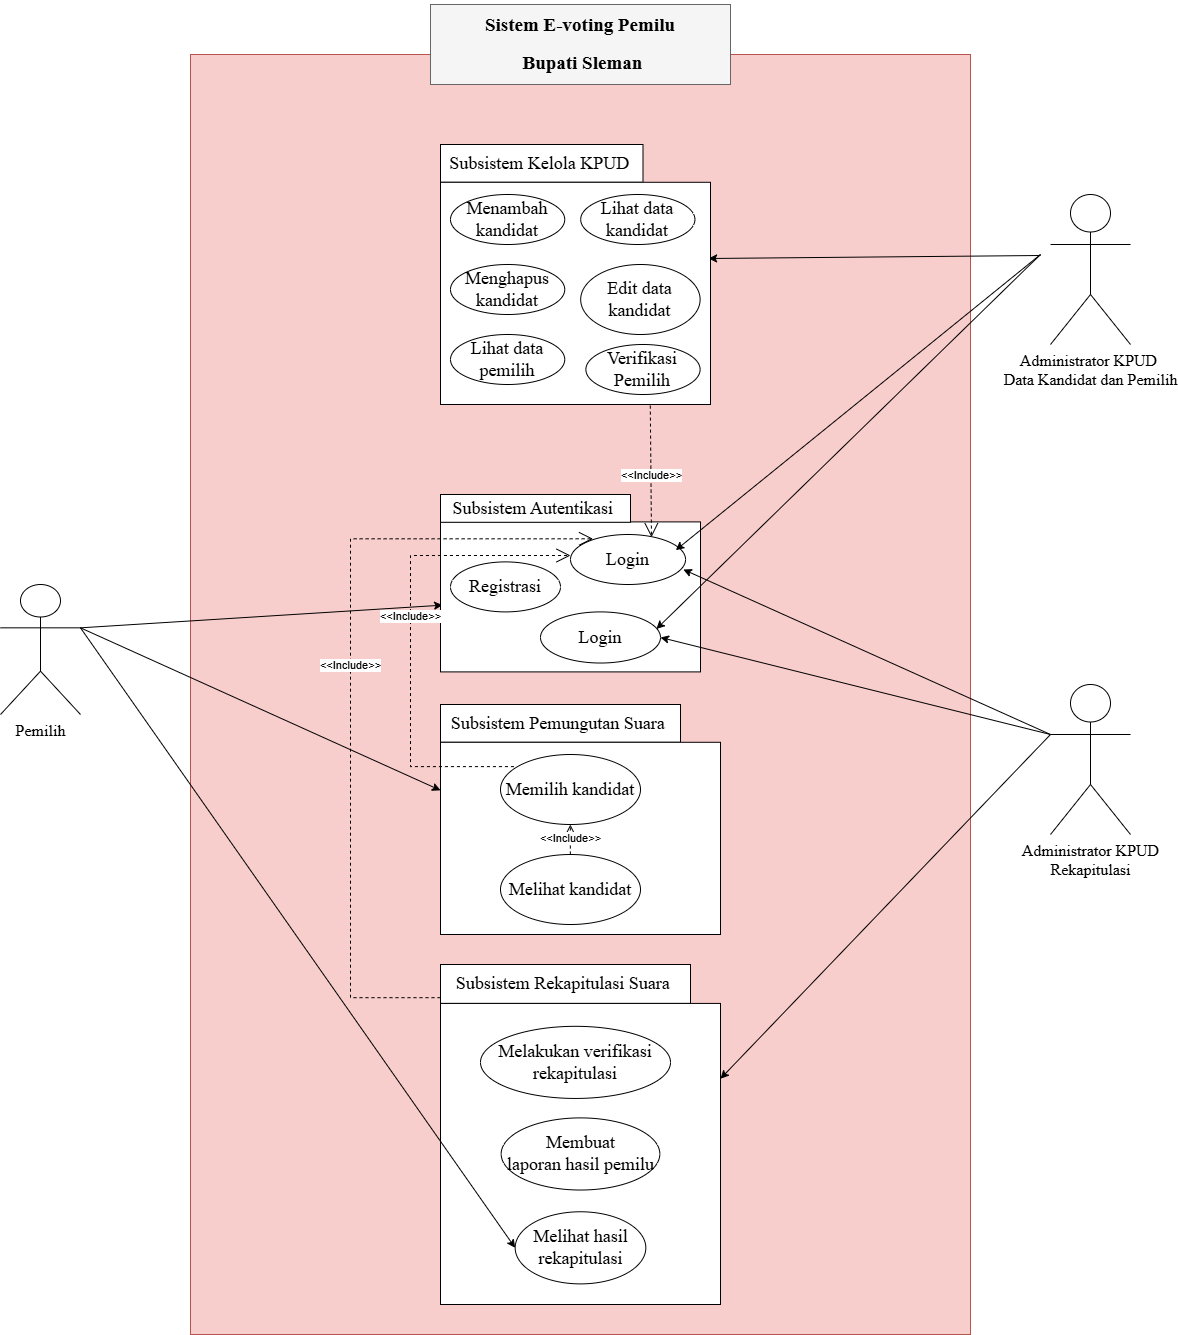

The diagram above was exported from draw.io. Its source (the exported page's mxGraphModel, read from the mxfile embedded in the PNG):
<mxGraphModel dx="-207" dy="1679" grid="1" gridSize="10" guides="1" tooltips="1" connect="1" arrows="1" fold="1" page="1" pageScale="1" pageWidth="850" pageHeight="1100" math="0" shadow="0">
  <root>
    <mxCell id="0" />
    <mxCell id="1" parent="0" />
    <mxCell id="Bo7H4hA-x96EG_zRLle8-1" value="" style="rounded=0;whiteSpace=wrap;html=1;fillColor=#f8cecc;strokeColor=#b85450;movable=1;resizable=1;rotatable=1;deletable=1;editable=1;locked=0;connectable=1;" parent="1" vertex="1">
      <mxGeometry x="2260" y="-590" width="780" height="1280" as="geometry" />
    </mxCell>
    <mxCell id="Bo7H4hA-x96EG_zRLle8-2" value="&lt;p style=&quot;line-height: 200%;&quot; align=&quot;center&quot; class=&quot;MsoListParagraph&quot;&gt;&lt;b&gt;&lt;span style=&quot;line-height: 200%; color: black;&quot; lang=&quot;EN-US&quot;&gt;&lt;font style=&quot;font-size: 19px;&quot; face=&quot;Times New Roman&quot;&gt;Sistem E-voting Pemilu&lt;/font&gt;&lt;/span&gt;&lt;/b&gt;&lt;/p&gt;&lt;p style=&quot;line-height: 200%;&quot; align=&quot;center&quot; class=&quot;MsoListParagraph&quot;&gt;&lt;b&gt;&lt;span style=&quot;line-height: 200%; color: black;&quot; lang=&quot;EN-US&quot;&gt;&lt;font style=&quot;font-size: 19px;&quot; face=&quot;Times New Roman&quot;&gt;&amp;nbsp;Bupati Sleman&lt;/font&gt;&lt;/span&gt;&lt;/b&gt;&lt;/p&gt;" style="rounded=0;whiteSpace=wrap;html=1;fillColor=#f5f5f5;fontColor=#333333;strokeColor=#666666;" parent="1" vertex="1">
      <mxGeometry x="2500" y="-640" width="300" height="80" as="geometry" />
    </mxCell>
    <mxCell id="Ru2cuw0EK_hRIzf-Lajo-6" style="rounded=0;orthogonalLoop=1;jettySize=auto;html=1;entryX=0;entryY=0.25;entryDx=0;entryDy=0;exitX=1;exitY=0.3333333333333333;exitDx=0;exitDy=0;exitPerimeter=0;" parent="1" source="Bo7H4hA-x96EG_zRLle8-3" target="Bo7H4hA-x96EG_zRLle8-29" edge="1">
      <mxGeometry relative="1" as="geometry">
        <mxPoint x="2160" y="-10" as="sourcePoint" />
      </mxGeometry>
    </mxCell>
    <mxCell id="Bo7H4hA-x96EG_zRLle8-3" value="&lt;font style=&quot;font-size: 16px;&quot; face=&quot;Times New Roman&quot;&gt;Pemilih&lt;/font&gt;" style="shape=umlActor;verticalLabelPosition=bottom;verticalAlign=top;html=1;outlineConnect=0;" parent="1" vertex="1">
      <mxGeometry x="2070" y="-60" width="80" height="130" as="geometry" />
    </mxCell>
    <mxCell id="Ru2cuw0EK_hRIzf-Lajo-4" style="rounded=0;orthogonalLoop=1;jettySize=auto;html=1;entryX=0.993;entryY=0.343;entryDx=0;entryDy=0;entryPerimeter=0;" parent="1" target="Bo7H4hA-x96EG_zRLle8-24" edge="1">
      <mxGeometry relative="1" as="geometry">
        <mxPoint x="3110" y="-389" as="sourcePoint" />
      </mxGeometry>
    </mxCell>
    <mxCell id="Bo7H4hA-x96EG_zRLle8-18" value="&lt;font face=&quot;Times New Roman&quot;&gt;&lt;span style=&quot;font-size: 16px;&quot;&gt;Administrator KPUD&amp;nbsp;&lt;/span&gt;&lt;/font&gt;&lt;div&gt;&lt;font face=&quot;Times New Roman&quot;&gt;&lt;span style=&quot;font-size: 16px;&quot;&gt;Data Kandidat dan Pemilih&lt;/span&gt;&lt;/font&gt;&lt;/div&gt;" style="shape=umlActor;verticalLabelPosition=bottom;verticalAlign=top;html=1;outlineConnect=0;" parent="1" vertex="1">
      <mxGeometry x="3120" y="-450" width="80" height="150" as="geometry" />
    </mxCell>
    <mxCell id="Bo7H4hA-x96EG_zRLle8-27" value="" style="group" parent="1" connectable="0" vertex="1">
      <mxGeometry x="2510" y="60" width="280" height="600" as="geometry" />
    </mxCell>
    <mxCell id="Bo7H4hA-x96EG_zRLle8-28" value="&lt;span id=&quot;docs-internal-guid-befdf967-7fff-2692-ff24-016db7b1ca7b&quot;&gt;&lt;span style=&quot;font-family: &amp;quot;Times New Roman&amp;quot;, serif; background-color: transparent; font-variant-numeric: normal; font-variant-east-asian: normal; font-variant-alternates: normal; font-variant-position: normal; vertical-align: baseline; white-space-collapse: preserve;&quot;&gt;&lt;font style=&quot;font-size: 18px;&quot;&gt;Subsistem Pemungutan Suara &lt;/font&gt;&lt;/span&gt;&lt;/span&gt;" style="rounded=0;whiteSpace=wrap;html=1;" parent="Bo7H4hA-x96EG_zRLle8-27" vertex="1">
      <mxGeometry width="240" height="37.78" as="geometry" />
    </mxCell>
    <mxCell id="Bo7H4hA-x96EG_zRLle8-29" value="" style="rounded=0;whiteSpace=wrap;html=1;" parent="Bo7H4hA-x96EG_zRLle8-27" vertex="1">
      <mxGeometry y="37.78" width="280" height="192.22" as="geometry" />
    </mxCell>
    <mxCell id="Bo7H4hA-x96EG_zRLle8-40" value="&lt;font style=&quot;font-size: 18px;&quot; face=&quot;Times New Roman&quot;&gt;Memilih kandidat&lt;/font&gt;" style="ellipse;whiteSpace=wrap;html=1;" parent="Bo7H4hA-x96EG_zRLle8-27" vertex="1">
      <mxGeometry x="60" y="50" width="140" height="70" as="geometry" />
    </mxCell>
    <mxCell id="Bo7H4hA-x96EG_zRLle8-41" value="&lt;font face=&quot;Times New Roman&quot;&gt;&lt;span style=&quot;font-size: 18px;&quot;&gt;Melihat kandidat&lt;/span&gt;&lt;/font&gt;" style="ellipse;whiteSpace=wrap;html=1;" parent="Bo7H4hA-x96EG_zRLle8-27" vertex="1">
      <mxGeometry x="60" y="150" width="140" height="70" as="geometry" />
    </mxCell>
    <mxCell id="Bo7H4hA-x96EG_zRLle8-30" value="" style="group" parent="Bo7H4hA-x96EG_zRLle8-27" connectable="0" vertex="1">
      <mxGeometry y="260" width="280" height="340" as="geometry" />
    </mxCell>
    <mxCell id="Bo7H4hA-x96EG_zRLle8-31" value="&lt;span id=&quot;docs-internal-guid-befdf967-7fff-2692-ff24-016db7b1ca7b&quot;&gt;&lt;span style=&quot;font-family: &amp;quot;Times New Roman&amp;quot;, serif; background-color: transparent; font-variant-numeric: normal; font-variant-east-asian: normal; font-variant-alternates: normal; font-variant-position: normal; vertical-align: baseline; white-space-collapse: preserve;&quot;&gt;&lt;font style=&quot;font-size: 18px;&quot;&gt;Subsistem Rekapitulasi Suara &lt;/font&gt;&lt;/span&gt;&lt;/span&gt;" style="rounded=0;whiteSpace=wrap;html=1;" parent="Bo7H4hA-x96EG_zRLle8-30" vertex="1">
      <mxGeometry width="250" height="38.92" as="geometry" />
    </mxCell>
    <mxCell id="Bo7H4hA-x96EG_zRLle8-32" value="" style="rounded=0;whiteSpace=wrap;html=1;" parent="Bo7H4hA-x96EG_zRLle8-30" vertex="1">
      <mxGeometry y="38.92484848484848" width="280" height="301.07515151515156" as="geometry" />
    </mxCell>
    <mxCell id="Bo7H4hA-x96EG_zRLle8-42" value="&lt;font style=&quot;font-size: 18px;&quot; face=&quot;Times New Roman&quot;&gt;Melihat hasil rekapitulasi&lt;/font&gt;" style="ellipse;whiteSpace=wrap;html=1;" parent="Bo7H4hA-x96EG_zRLle8-30" vertex="1">
      <mxGeometry x="74.66666666666667" y="247.27272727272725" width="130.66666666666666" height="72.12121212121212" as="geometry" />
    </mxCell>
    <mxCell id="Bo7H4hA-x96EG_zRLle8-43" value="&lt;h3&gt;&lt;font style=&quot;font-size: 18px; font-weight: normal;&quot; face=&quot;Times New Roman&quot;&gt;Melakukan verifikasi rekapitulasi&lt;/font&gt;&lt;/h3&gt;" style="ellipse;whiteSpace=wrap;html=1;" parent="Bo7H4hA-x96EG_zRLle8-30" vertex="1">
      <mxGeometry x="40" y="61.82" width="190" height="72.12" as="geometry" />
    </mxCell>
    <mxCell id="Bo7H4hA-x96EG_zRLle8-44" value="&lt;h3&gt;&lt;font face=&quot;Times New Roman&quot;&gt;&lt;span style=&quot;font-size: 18px; font-weight: 400;&quot;&gt;Membuat laporan&amp;nbsp;&lt;/span&gt;&lt;/font&gt;&lt;span style=&quot;font-size: 18px; font-weight: 400; font-family: &amp;quot;Times New Roman&amp;quot;; background-color: initial;&quot;&gt;hasil pemilu&lt;/span&gt;&lt;/h3&gt;" style="ellipse;whiteSpace=wrap;html=1;" parent="Bo7H4hA-x96EG_zRLle8-30" vertex="1">
      <mxGeometry x="60.666666666666664" y="153.40181818181816" width="158.66666666666666" height="72.12121212121212" as="geometry" />
    </mxCell>
    <mxCell id="pTrZowbyLY_be6fwPsxo-5" value="&amp;lt;&amp;lt;Include&amp;gt;&amp;gt;" style="endArrow=open;endSize=12;dashed=1;html=1;rounded=0;edgeStyle=elbowEdgeStyle;" parent="Bo7H4hA-x96EG_zRLle8-27" edge="1">
      <mxGeometry x="0.0668" width="160" relative="1" as="geometry">
        <mxPoint x="129.85" y="150" as="sourcePoint" />
        <mxPoint x="129.85" y="120" as="targetPoint" />
        <mxPoint as="offset" />
        <Array as="points">
          <mxPoint x="129.85" y="140" />
        </Array>
      </mxGeometry>
    </mxCell>
    <mxCell id="Ru2cuw0EK_hRIzf-Lajo-1" style="rounded=0;orthogonalLoop=1;jettySize=auto;html=1;entryX=0.008;entryY=0.555;entryDx=0;entryDy=0;entryPerimeter=0;exitX=1;exitY=0.3333333333333333;exitDx=0;exitDy=0;exitPerimeter=0;" parent="1" source="Bo7H4hA-x96EG_zRLle8-3" target="Bo7H4hA-x96EG_zRLle8-11" edge="1">
      <mxGeometry relative="1" as="geometry">
        <mxPoint x="2150" y="-20" as="sourcePoint" />
      </mxGeometry>
    </mxCell>
    <mxCell id="Ru2cuw0EK_hRIzf-Lajo-8" style="rounded=0;orthogonalLoop=1;jettySize=auto;html=1;entryX=1;entryY=0.25;entryDx=0;entryDy=0;exitX=0;exitY=0.3333333333333333;exitDx=0;exitDy=0;exitPerimeter=0;" parent="1" source="Ru2cuw0EK_hRIzf-Lajo-7" target="Bo7H4hA-x96EG_zRLle8-32" edge="1">
      <mxGeometry relative="1" as="geometry">
        <mxPoint x="3110" y="90" as="sourcePoint" />
      </mxGeometry>
    </mxCell>
    <mxCell id="Ru2cuw0EK_hRIzf-Lajo-7" value="&lt;font face=&quot;Times New Roman&quot;&gt;&lt;span style=&quot;font-size: 16px;&quot;&gt;Administrator KPUD&lt;/span&gt;&lt;/font&gt;&lt;div&gt;&lt;font face=&quot;Times New Roman&quot;&gt;&lt;span style=&quot;font-size: 16px;&quot;&gt;Rekapitulasi&lt;/span&gt;&lt;/font&gt;&lt;/div&gt;" style="shape=umlActor;verticalLabelPosition=bottom;verticalAlign=top;html=1;outlineConnect=0;" parent="1" vertex="1">
      <mxGeometry x="3120" y="40" width="80" height="150" as="geometry" />
    </mxCell>
    <mxCell id="Ru2cuw0EK_hRIzf-Lajo-9" style="rounded=0;orthogonalLoop=1;jettySize=auto;html=1;entryX=0;entryY=0.5;entryDx=0;entryDy=0;exitX=1;exitY=0.3333333333333333;exitDx=0;exitDy=0;exitPerimeter=0;" parent="1" source="Bo7H4hA-x96EG_zRLle8-3" target="Bo7H4hA-x96EG_zRLle8-42" edge="1">
      <mxGeometry relative="1" as="geometry">
        <mxPoint x="2180" y="-410" as="sourcePoint" />
      </mxGeometry>
    </mxCell>
    <mxCell id="Bo7H4hA-x96EG_zRLle8-25" value="" style="group" parent="1" connectable="0" vertex="1">
      <mxGeometry x="2510" y="-500" width="270" height="310" as="geometry" />
    </mxCell>
    <mxCell id="Ru2cuw0EK_hRIzf-Lajo-15" value="" style="group" parent="Bo7H4hA-x96EG_zRLle8-25" connectable="0" vertex="1">
      <mxGeometry width="270" height="310" as="geometry" />
    </mxCell>
    <mxCell id="Bo7H4hA-x96EG_zRLle8-23" value="&lt;span id=&quot;docs-internal-guid-befdf967-7fff-2692-ff24-016db7b1ca7b&quot;&gt;&lt;span style=&quot;font-family: &amp;quot;Times New Roman&amp;quot;, serif; background-color: transparent; font-variant-numeric: normal; font-variant-east-asian: normal; font-variant-alternates: normal; font-variant-position: normal; vertical-align: baseline; white-space-collapse: preserve;&quot;&gt;&lt;font style=&quot;font-size: 18px;&quot;&gt;Subsistem Kelola KPUD &lt;/font&gt;&lt;/span&gt;&lt;/span&gt;" style="rounded=0;whiteSpace=wrap;html=1;" parent="Ru2cuw0EK_hRIzf-Lajo-15" vertex="1">
      <mxGeometry width="202.50000000000003" height="37.78" as="geometry" />
    </mxCell>
    <mxCell id="Bo7H4hA-x96EG_zRLle8-24" value="" style="rounded=0;whiteSpace=wrap;html=1;" parent="Ru2cuw0EK_hRIzf-Lajo-15" vertex="1">
      <mxGeometry y="37.78" width="270" height="222.22" as="geometry" />
    </mxCell>
    <mxCell id="Bo7H4hA-x96EG_zRLle8-33" value="&lt;font style=&quot;font-size: 18px;&quot; face=&quot;Times New Roman&quot;&gt;Menambah kandidat&lt;/font&gt;" style="ellipse;whiteSpace=wrap;html=1;" parent="Ru2cuw0EK_hRIzf-Lajo-15" vertex="1">
      <mxGeometry x="9.99923076923077" y="50" width="114.23076923076924" height="50" as="geometry" />
    </mxCell>
    <mxCell id="Bo7H4hA-x96EG_zRLle8-34" value="&lt;font style=&quot;font-size: 18px;&quot; face=&quot;Times New Roman&quot;&gt;Menghapus&lt;/font&gt;&lt;div&gt;&lt;font style=&quot;font-size: 18px;&quot; face=&quot;Times New Roman&quot;&gt;kandidat&lt;/font&gt;&lt;/div&gt;" style="ellipse;whiteSpace=wrap;html=1;" parent="Ru2cuw0EK_hRIzf-Lajo-15" vertex="1">
      <mxGeometry x="9.99923076923077" y="120" width="114.23076923076924" height="50" as="geometry" />
    </mxCell>
    <mxCell id="Bo7H4hA-x96EG_zRLle8-35" value="&lt;font face=&quot;Times New Roman&quot;&gt;&lt;span style=&quot;font-size: 18px;&quot;&gt;Lihat data pemilih&lt;/span&gt;&lt;/font&gt;" style="ellipse;whiteSpace=wrap;html=1;" parent="Ru2cuw0EK_hRIzf-Lajo-15" vertex="1">
      <mxGeometry x="10.003846153846158" y="190" width="114.23076923076924" height="50" as="geometry" />
    </mxCell>
    <mxCell id="Bo7H4hA-x96EG_zRLle8-36" value="&lt;font face=&quot;Times New Roman&quot;&gt;&lt;span style=&quot;font-size: 18px;&quot;&gt;Lihat data kandidat&lt;/span&gt;&lt;/font&gt;" style="ellipse;whiteSpace=wrap;html=1;" parent="Ru2cuw0EK_hRIzf-Lajo-15" vertex="1">
      <mxGeometry x="140.1923076923077" y="50" width="114.23076923076924" height="50" as="geometry" />
    </mxCell>
    <mxCell id="Bo7H4hA-x96EG_zRLle8-37" value="&lt;font style=&quot;font-size: 18px;&quot; face=&quot;Times New Roman&quot;&gt;Edit data kandidat&lt;/font&gt;" style="ellipse;whiteSpace=wrap;html=1;" parent="Ru2cuw0EK_hRIzf-Lajo-15" vertex="1">
      <mxGeometry x="140.1923076923077" y="120" width="119.42307692307693" height="70" as="geometry" />
    </mxCell>
    <mxCell id="e8rRWURKr6fD2M_WDTIB-1" value="&lt;font face=&quot;Times New Roman&quot;&gt;&lt;span style=&quot;font-size: 18px;&quot;&gt;Verifikasi Pemilih&lt;/span&gt;&lt;/font&gt;" style="ellipse;whiteSpace=wrap;html=1;" vertex="1" parent="Ru2cuw0EK_hRIzf-Lajo-15">
      <mxGeometry x="145.3838461538462" y="200" width="114.23076923076924" height="50" as="geometry" />
    </mxCell>
    <mxCell id="Ru2cuw0EK_hRIzf-Lajo-22" value="" style="group" parent="1" connectable="0" vertex="1">
      <mxGeometry x="2510" y="-150" width="260" height="177.39999999999998" as="geometry" />
    </mxCell>
    <mxCell id="Bo7H4hA-x96EG_zRLle8-11" value="" style="rounded=0;whiteSpace=wrap;html=1;" parent="Ru2cuw0EK_hRIzf-Lajo-22" vertex="1">
      <mxGeometry y="27.399999999999977" width="260" height="150" as="geometry" />
    </mxCell>
    <mxCell id="Bo7H4hA-x96EG_zRLle8-12" value="&lt;font style=&quot;font-size: 18px;&quot; face=&quot;Times New Roman&quot;&gt;Registrasi&lt;/font&gt;" style="ellipse;whiteSpace=wrap;html=1;" parent="Ru2cuw0EK_hRIzf-Lajo-22" vertex="1">
      <mxGeometry x="10" y="67.39999999999998" width="110" height="50" as="geometry" />
    </mxCell>
    <mxCell id="Bo7H4hA-x96EG_zRLle8-13" value="&lt;span style=&quot;font-family: &amp;quot;Times New Roman&amp;quot;; font-size: 18px;&quot;&gt;Login&lt;/span&gt;" style="ellipse;whiteSpace=wrap;html=1;" parent="Ru2cuw0EK_hRIzf-Lajo-22" vertex="1">
      <mxGeometry x="100.00000000000023" y="117.39999999999998" width="119.99" height="51.11" as="geometry" />
    </mxCell>
    <mxCell id="Bo7H4hA-x96EG_zRLle8-14" value="&lt;span id=&quot;docs-internal-guid-befdf967-7fff-2692-ff24-016db7b1ca7b&quot;&gt;&lt;span style=&quot;font-family: &amp;quot;Times New Roman&amp;quot;, serif; background-color: transparent; font-variant-numeric: normal; font-variant-east-asian: normal; font-variant-alternates: normal; font-variant-position: normal; vertical-align: baseline; white-space-collapse: preserve;&quot;&gt;&lt;font style=&quot;font-size: 18px;&quot;&gt;Subsistem Autentikasi &lt;/font&gt;&lt;/span&gt;&lt;/span&gt;" style="rounded=0;whiteSpace=wrap;html=1;" parent="Ru2cuw0EK_hRIzf-Lajo-22" vertex="1">
      <mxGeometry width="190" height="27.78" as="geometry" />
    </mxCell>
    <mxCell id="Bo7H4hA-x96EG_zRLle8-15" value="&lt;span style=&quot;font-family: &amp;quot;Times New Roman&amp;quot;; font-size: 18px;&quot;&gt;Login&lt;/span&gt;" style="ellipse;whiteSpace=wrap;html=1;" parent="Ru2cuw0EK_hRIzf-Lajo-22" vertex="1">
      <mxGeometry x="130" y="39.99999999999998" width="115.05" height="50" as="geometry" />
    </mxCell>
    <mxCell id="pTrZowbyLY_be6fwPsxo-2" value="&amp;lt;&amp;lt;Include&amp;gt;&amp;gt;" style="endArrow=open;endSize=12;dashed=1;html=1;rounded=0;edgeStyle=elbowEdgeStyle;exitX=0.096;exitY=0.173;exitDx=0;exitDy=0;exitPerimeter=0;" parent="Ru2cuw0EK_hRIzf-Lajo-22" source="Bo7H4hA-x96EG_zRLle8-40" edge="1">
      <mxGeometry x="0.0668" width="160" relative="1" as="geometry">
        <mxPoint y="224.9000000000001" as="sourcePoint" />
        <mxPoint x="130" y="61.010000000000005" as="targetPoint" />
        <mxPoint as="offset" />
        <Array as="points">
          <mxPoint x="-30" y="156.01" />
        </Array>
      </mxGeometry>
    </mxCell>
    <mxCell id="Ru2cuw0EK_hRIzf-Lajo-24" style="rounded=0;orthogonalLoop=1;jettySize=auto;html=1;exitX=0;exitY=0.3333333333333333;exitDx=0;exitDy=0;exitPerimeter=0;entryX=1;entryY=0.5;entryDx=0;entryDy=0;" parent="1" source="Ru2cuw0EK_hRIzf-Lajo-7" target="Bo7H4hA-x96EG_zRLle8-13" edge="1">
      <mxGeometry relative="1" as="geometry" />
    </mxCell>
    <mxCell id="Ru2cuw0EK_hRIzf-Lajo-23" style="rounded=0;orthogonalLoop=1;jettySize=auto;html=1;exitX=0;exitY=0.3333333333333333;exitDx=0;exitDy=0;exitPerimeter=0;entryX=0.981;entryY=0.7;entryDx=0;entryDy=0;entryPerimeter=0;" parent="1" source="Ru2cuw0EK_hRIzf-Lajo-7" target="Bo7H4hA-x96EG_zRLle8-15" edge="1">
      <mxGeometry relative="1" as="geometry" />
    </mxCell>
    <mxCell id="Ru2cuw0EK_hRIzf-Lajo-25" style="rounded=0;orthogonalLoop=1;jettySize=auto;html=1;entryX=0.966;entryY=0.334;entryDx=0;entryDy=0;entryPerimeter=0;" parent="1" target="Bo7H4hA-x96EG_zRLle8-13" edge="1">
      <mxGeometry relative="1" as="geometry">
        <mxPoint x="3110" y="-390" as="sourcePoint" />
      </mxGeometry>
    </mxCell>
    <mxCell id="Ru2cuw0EK_hRIzf-Lajo-26" style="rounded=0;orthogonalLoop=1;jettySize=auto;html=1;entryX=0.915;entryY=0.313;entryDx=0;entryDy=0;entryPerimeter=0;" parent="1" target="Bo7H4hA-x96EG_zRLle8-15" edge="1">
      <mxGeometry relative="1" as="geometry">
        <mxPoint x="3110" y="-390" as="sourcePoint" />
      </mxGeometry>
    </mxCell>
    <mxCell id="pTrZowbyLY_be6fwPsxo-1" value="&amp;lt;&amp;lt;Include&amp;gt;&amp;gt;" style="endArrow=open;endSize=12;dashed=1;html=1;rounded=0;edgeStyle=elbowEdgeStyle;exitX=0.777;exitY=1.005;exitDx=0;exitDy=0;exitPerimeter=0;entryX=0.699;entryY=0.054;entryDx=0;entryDy=0;entryPerimeter=0;" parent="1" source="Bo7H4hA-x96EG_zRLle8-24" target="Bo7H4hA-x96EG_zRLle8-15" edge="1">
      <mxGeometry x="0.0624" width="160" relative="1" as="geometry">
        <mxPoint x="2600" y="-230" as="sourcePoint" />
        <mxPoint x="2721" y="-39" as="targetPoint" />
        <mxPoint as="offset" />
        <Array as="points">
          <mxPoint x="2721" y="-291" />
        </Array>
      </mxGeometry>
    </mxCell>
    <mxCell id="pTrZowbyLY_be6fwPsxo-4" value="&amp;lt;&amp;lt;Include&amp;gt;&amp;gt;" style="endArrow=open;endSize=12;dashed=1;html=1;rounded=0;edgeStyle=elbowEdgeStyle;exitX=0;exitY=0.5;exitDx=0;exitDy=0;entryX=0.196;entryY=0.086;entryDx=0;entryDy=0;entryPerimeter=0;" parent="1" target="Bo7H4hA-x96EG_zRLle8-15" edge="1">
      <mxGeometry x="0.0668" width="160" relative="1" as="geometry">
        <mxPoint x="2510" y="353.1800000000001" as="sourcePoint" />
        <mxPoint x="2656" y="-110" as="targetPoint" />
        <mxPoint as="offset" />
        <Array as="points">
          <mxPoint x="2420" y="119.28999999999999" />
        </Array>
      </mxGeometry>
    </mxCell>
  </root>
</mxGraphModel>